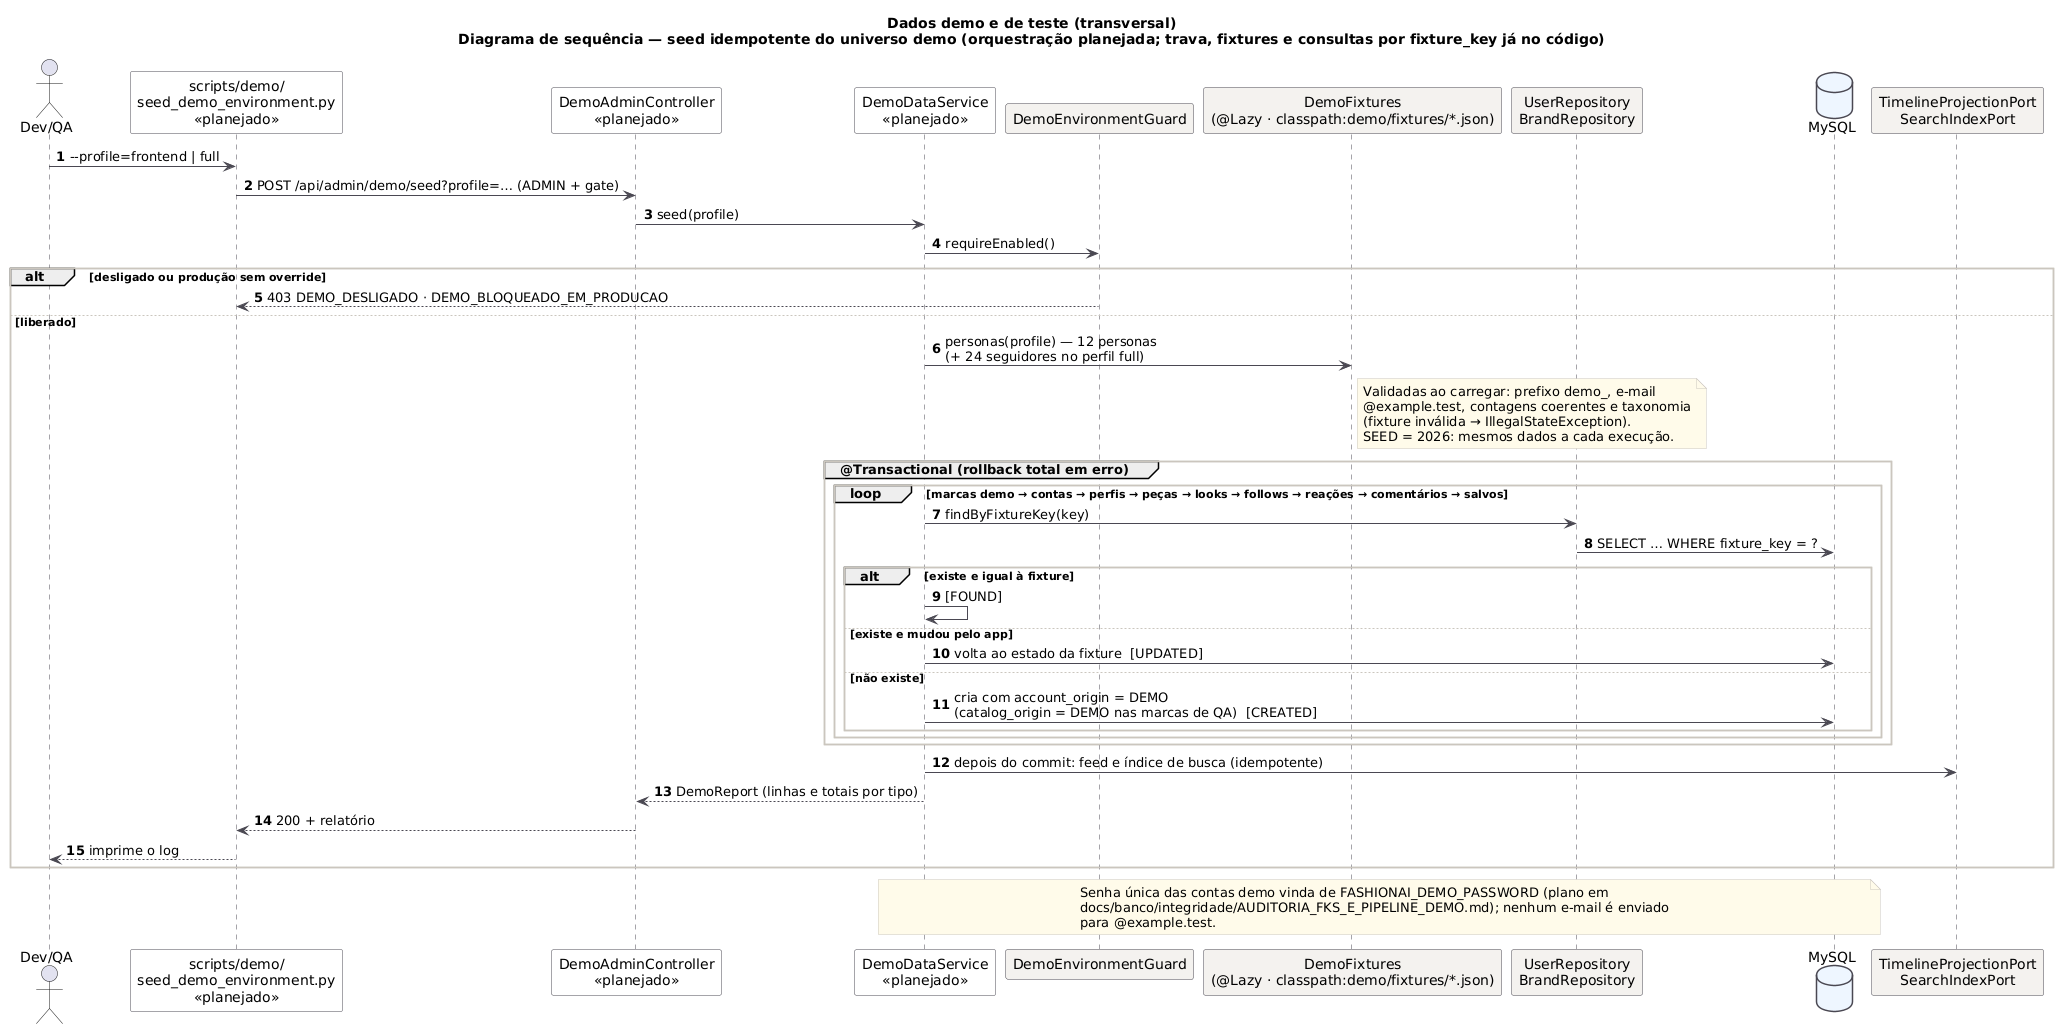

The diagram above was rendered by PlantUML. Its source (embedded in the PNG):
@startuml DEMO_Sequencia_Seed
!pragma layout smetana
title Dados demo e de teste (transversal)\nDiagrama de sequência — seed idempotente do universo demo (orquestração planejada; trava, fixtures e consultas por fixture_key já no código)
!include ../seguranca/_estilo.iuml
autonumber
actor "Dev/QA" as Dev
participant "scripts/demo/\nseed_demo_environment.py\n<<planejado>>" as CLI #FFFFFF
participant "DemoAdminController\n<<planejado>>" as CTL #FFFFFF
participant "DemoDataService\n<<planejado>>" as SVC #FFFFFF
participant "DemoEnvironmentGuard" as GRD
participant "DemoFixtures\n(@Lazy · classpath:demo/fixtures/*.json)" as FX
participant "UserRepository\nBrandRepository" as REPO
database "MySQL" as DB
participant "TimelineProjectionPort\nSearchIndexPort" as PROJ

Dev -> CLI : --profile=frontend | full
CLI -> CTL : POST /api/admin/demo/seed?profile=… (ADMIN + gate)
CTL -> SVC : seed(profile)
SVC -> GRD : requireEnabled()
alt desligado ou produção sem override
  GRD --> CLI : 403 DEMO_DESLIGADO · DEMO_BLOQUEADO_EM_PRODUCAO
else liberado
  SVC -> FX : personas(profile) — 12 personas\n(+ 24 seguidores no perfil full)
  note right of FX
    Validadas ao carregar: prefixo demo_, e-mail
    @example.test, contagens coerentes e taxonomia
    (fixture inválida → IllegalStateException).
    SEED = 2026: mesmos dados a cada execução.
  end note
  group @Transactional (rollback total em erro)
    loop marcas demo → contas → perfis → peças → looks → follows → reações → comentários → salvos
      SVC -> REPO : findByFixtureKey(key)
      REPO -> DB : SELECT … WHERE fixture_key = ?
      alt existe e igual à fixture
        SVC -> SVC : [FOUND]
      else existe e mudou pelo app
        SVC -> DB : volta ao estado da fixture  [UPDATED]
      else não existe
        SVC -> DB : cria com account_origin = DEMO\n(catalog_origin = DEMO nas marcas de QA)  [CREATED]
      end
    end
  end
  SVC -> PROJ : depois do commit: feed e índice de busca (idempotente)
  SVC --> CTL : DemoReport (linhas e totais por tipo)
  CTL --> CLI : 200 + relatório
  CLI --> Dev : imprime o log
end
note over SVC, DB
  Senha única das contas demo vinda de FASHIONAI_DEMO_PASSWORD (plano em
  docs/banco/integridade/AUDITORIA_FKS_E_PIPELINE_DEMO.md); nenhum e-mail é enviado
  para @example.test.
end note
@enduml